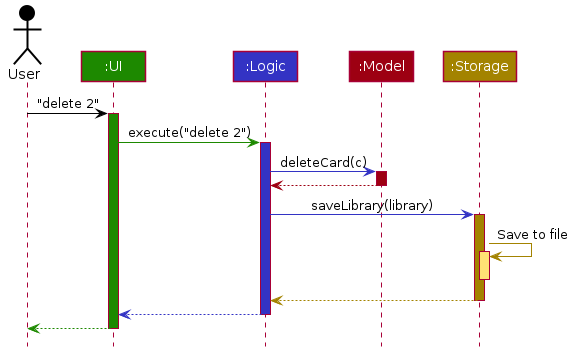

The diagram above was rendered by PlantUML. Its source (embedded in the PNG):
@startuml








skinparam BackgroundColor #FFFFFFF

skinparam Shadowing false

skinparam Class {
    FontColor #FFFFFF
    BorderThickness 1
    BorderColor #FFFFFF
    StereotypeFontColor #FFFFFF
    FontName Arial
}

skinparam Actor {
    BorderColor #000000
    Color #000000
    FontName Arial
}

skinparam Sequence {
    MessageAlign center
    BoxFontSize 15
    BoxPadding 0
    BoxFontColor #FFFFFF
    FontName Arial
}

skinparam Participant {
    FontColor #FFFFFFF
    Padding 20
}

skinparam MinClassWidth 50
skinparam ParticipantPadding 10
skinparam Shadowing false
skinparam DefaultTextAlignment center
skinparam packageStyle Rectangle

hide footbox
hide members
hide circle

Actor User as user #000000
Participant ":UI" as ui #1D8900
Participant ":Logic" as logic #3333C4
Participant ":Model" as model #9D0012
Participant ":Storage" as storage #A38300

user -[#000000]> ui : "delete 2"
activate ui #1D8900

ui -[#1D8900]> logic : execute("delete 2")
activate logic #3333C4

logic -[#3333C4]> model : deleteCard(c)
activate model #9D0012

model -[#9D0012]-> logic
deactivate model

logic -[#3333C4]> storage : saveLibrary(library)
activate storage #A38300

storage -[#A38300]> storage : Save to file
activate storage #FFE374
deactivate storage

storage --[#A38300]> logic
deactivate storage

logic --[#3333C4]> ui
deactivate logic

ui--[#1D8900]> user
deactivate ui
@enduml